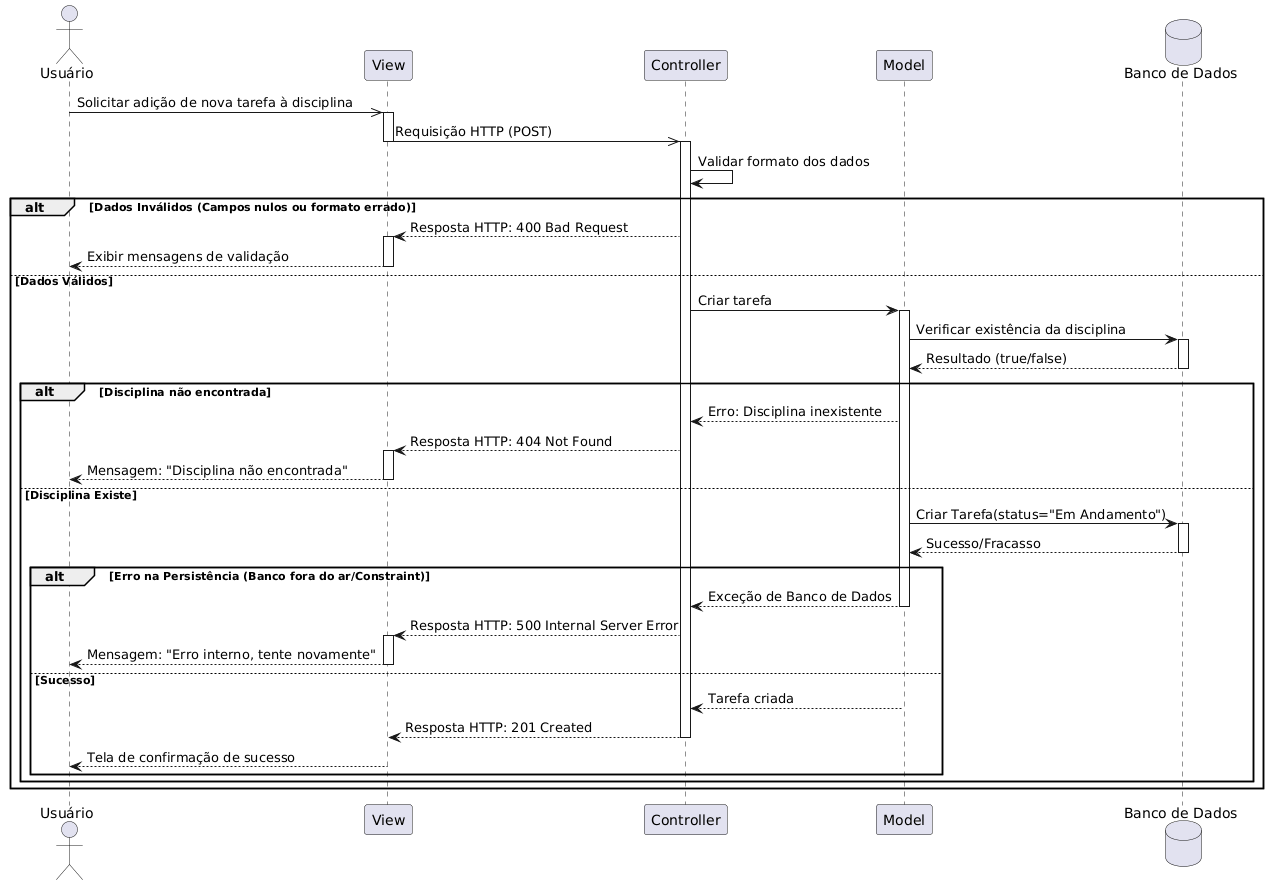

The diagram above was rendered by PlantUML. Its source (embedded in the PNG):
@startuml
actor "Usuário" as User
participant "View"
participant "Controller"
participant "Model"
database "Banco de Dados" as DB

User ->> View : Solicitar adição de nova tarefa à disciplina
activate View

View ->> Controller : Requisição HTTP (POST)
deactivate View
activate Controller

Controller -> Controller : Validar formato dos dados

alt Dados Inválidos (Campos nulos ou formato errado)
    ' CASO DE ERRO 1: Validação falhou
    View <-- Controller : Resposta HTTP: 400 Bad Request
    activate View
    User <-- View : Exibir mensagens de validação
    deactivate View

else Dados Válidos
    Controller -> Model : Criar tarefa
    activate Model

    Model -> DB : Verificar existência da disciplina
    activate DB
    Model <-- DB : Resultado (true/false)
    deactivate DB

    alt Disciplina não encontrada
        ' CASO DE ERRO 2: Regra de Negócio
        Controller <-- Model : Erro: Disciplina inexistente
        View <-- Controller : Resposta HTTP: 404 Not Found
        activate View
        User <-- View : Mensagem: "Disciplina não encontrada"
        deactivate View

    else Disciplina Existe
        Model -> DB : Criar Tarefa(status="Em Andamento")
        activate DB
        Model <-- DB : Sucesso/Fracasso
        deactivate DB

        alt Erro na Persistência (Banco fora do ar/Constraint)
            ' CASO DE ERRO 3: Erro de Banco de Dados
            Controller <-- Model : Exceção de Banco de Dados
            deactivate Model
            View <-- Controller : Resposta HTTP: 500 Internal Server Error
            activate View
            User <-- View : Mensagem: "Erro interno, tente novamente"
            deactivate View
        
        else Sucesso
            ' Caminho de Sucesso
            Controller <-- Model : Tarefa criada
            View <-- Controller : Resposta HTTP: 201 Created
            deactivate Controller
            
            User <-- View : Tela de confirmação de sucesso
            deactivate View
        end
    end
end
@enduml